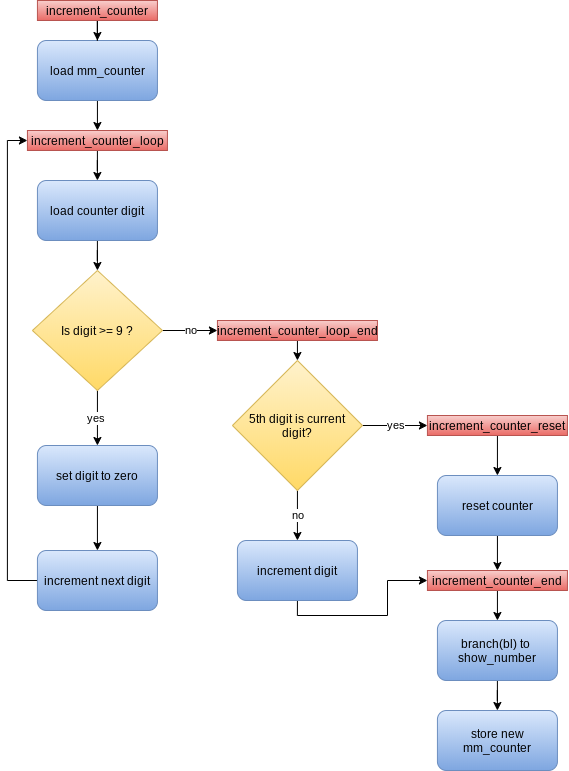

The diagram above was exported from draw.io. Its source (the exported page's mxGraphModel, read from the mxfile embedded in the PNG):
<mxGraphModel dx="1422" dy="860" grid="1" gridSize="10" guides="1" tooltips="1" connect="1" arrows="1" fold="1" page="1" pageScale="1" pageWidth="827" pageHeight="1169" math="0" shadow="0">
  <root>
    <mxCell id="0" />
    <mxCell id="1" parent="0" />
    <mxCell id="Wlml97Y0BPVGPOPLVci4-35" style="edgeStyle=orthogonalEdgeStyle;rounded=0;orthogonalLoop=1;jettySize=auto;html=1;exitX=0.5;exitY=1;exitDx=0;exitDy=0;entryX=0.5;entryY=0;entryDx=0;entryDy=0;" parent="1" source="Wlml97Y0BPVGPOPLVci4-31" target="Wlml97Y0BPVGPOPLVci4-33" edge="1">
      <mxGeometry relative="1" as="geometry" />
    </mxCell>
    <mxCell id="Wlml97Y0BPVGPOPLVci4-31" value="load mm_counter" style="rounded=1;whiteSpace=wrap;html=1;gradientColor=#7ea6e0;fillColor=#dae8fc;strokeColor=#6c8ebf;" parent="1" vertex="1">
      <mxGeometry x="49.93000000000001" y="60" width="120" height="60" as="geometry" />
    </mxCell>
    <mxCell id="Wlml97Y0BPVGPOPLVci4-34" style="edgeStyle=orthogonalEdgeStyle;rounded=0;orthogonalLoop=1;jettySize=auto;html=1;entryX=0.5;entryY=0;entryDx=0;entryDy=0;" parent="1" source="Wlml97Y0BPVGPOPLVci4-32" target="Wlml97Y0BPVGPOPLVci4-31" edge="1">
      <mxGeometry relative="1" as="geometry" />
    </mxCell>
    <mxCell id="Wlml97Y0BPVGPOPLVci4-32" value="increment_counter" style="text;html=1;strokeColor=#b85450;fillColor=#f8cecc;align=center;verticalAlign=middle;whiteSpace=wrap;rounded=0;gradientColor=#ea6b66;" parent="1" vertex="1">
      <mxGeometry x="49.93000000000001" y="20" width="120" height="20" as="geometry" />
    </mxCell>
    <mxCell id="Wlml97Y0BPVGPOPLVci4-38" style="edgeStyle=orthogonalEdgeStyle;rounded=0;orthogonalLoop=1;jettySize=auto;html=1;" parent="1" source="Wlml97Y0BPVGPOPLVci4-33" target="Wlml97Y0BPVGPOPLVci4-36" edge="1">
      <mxGeometry relative="1" as="geometry" />
    </mxCell>
    <mxCell id="Wlml97Y0BPVGPOPLVci4-33" value="increment_counter_loop" style="text;html=1;strokeColor=#b85450;fillColor=#f8cecc;align=center;verticalAlign=middle;whiteSpace=wrap;rounded=0;gradientColor=#ea6b66;" parent="1" vertex="1">
      <mxGeometry x="39.93000000000001" y="150" width="140" height="20" as="geometry" />
    </mxCell>
    <mxCell id="Wlml97Y0BPVGPOPLVci4-39" style="edgeStyle=orthogonalEdgeStyle;rounded=0;orthogonalLoop=1;jettySize=auto;html=1;entryX=0.5;entryY=0;entryDx=0;entryDy=0;" parent="1" source="Wlml97Y0BPVGPOPLVci4-36" target="Wlml97Y0BPVGPOPLVci4-37" edge="1">
      <mxGeometry relative="1" as="geometry" />
    </mxCell>
    <mxCell id="Wlml97Y0BPVGPOPLVci4-36" value="load counter digit" style="rounded=1;whiteSpace=wrap;html=1;gradientColor=#7ea6e0;fillColor=#dae8fc;strokeColor=#6c8ebf;" parent="1" vertex="1">
      <mxGeometry x="49.93000000000001" y="200" width="120" height="60" as="geometry" />
    </mxCell>
    <mxCell id="Wlml97Y0BPVGPOPLVci4-40" value="no" style="edgeStyle=orthogonalEdgeStyle;rounded=0;orthogonalLoop=1;jettySize=auto;html=1;exitX=1;exitY=0.5;exitDx=0;exitDy=0;entryX=0;entryY=0.5;entryDx=0;entryDy=0;" parent="1" source="Wlml97Y0BPVGPOPLVci4-37" target="Wlml97Y0BPVGPOPLVci4-41" edge="1">
      <mxGeometry relative="1" as="geometry">
        <mxPoint x="219.93" y="350" as="targetPoint" />
      </mxGeometry>
    </mxCell>
    <mxCell id="Wlml97Y0BPVGPOPLVci4-45" value="yes&amp;nbsp;" style="edgeStyle=orthogonalEdgeStyle;rounded=0;orthogonalLoop=1;jettySize=auto;html=1;entryX=0.5;entryY=0;entryDx=0;entryDy=0;" parent="1" source="Wlml97Y0BPVGPOPLVci4-37" target="Wlml97Y0BPVGPOPLVci4-46" edge="1">
      <mxGeometry relative="1" as="geometry">
        <mxPoint x="109.93" y="460" as="targetPoint" />
      </mxGeometry>
    </mxCell>
    <mxCell id="Wlml97Y0BPVGPOPLVci4-37" value="Is digit &amp;gt;= 9 ?" style="rhombus;whiteSpace=wrap;html=1;gradientColor=#ffd966;fillColor=#fff2cc;strokeColor=#d6b656;" parent="1" vertex="1">
      <mxGeometry x="44.93000000000001" y="290" width="130" height="120" as="geometry" />
    </mxCell>
    <mxCell id="Wlml97Y0BPVGPOPLVci4-54" style="edgeStyle=orthogonalEdgeStyle;rounded=0;orthogonalLoop=1;jettySize=auto;html=1;exitX=0.5;exitY=1;exitDx=0;exitDy=0;entryX=0.5;entryY=0;entryDx=0;entryDy=0;" parent="1" source="Wlml97Y0BPVGPOPLVci4-41" target="Wlml97Y0BPVGPOPLVci4-53" edge="1">
      <mxGeometry relative="1" as="geometry" />
    </mxCell>
    <mxCell id="Wlml97Y0BPVGPOPLVci4-41" value="increment_counter_loop_end" style="text;html=1;strokeColor=#b85450;fillColor=#f8cecc;align=center;verticalAlign=middle;whiteSpace=wrap;rounded=0;gradientColor=#ea6b66;" parent="1" vertex="1">
      <mxGeometry x="229.93" y="340" width="160" height="20" as="geometry" />
    </mxCell>
    <mxCell id="Wlml97Y0BPVGPOPLVci4-48" style="edgeStyle=orthogonalEdgeStyle;rounded=0;orthogonalLoop=1;jettySize=auto;html=1;entryX=0;entryY=0.5;entryDx=0;entryDy=0;" parent="1" source="Wlml97Y0BPVGPOPLVci4-44" target="Wlml97Y0BPVGPOPLVci4-33" edge="1">
      <mxGeometry relative="1" as="geometry">
        <Array as="points">
          <mxPoint x="19.930000000000007" y="600" />
          <mxPoint x="19.930000000000007" y="160" />
        </Array>
      </mxGeometry>
    </mxCell>
    <mxCell id="Wlml97Y0BPVGPOPLVci4-44" value="increment next digit" style="rounded=1;whiteSpace=wrap;html=1;gradientColor=#7ea6e0;fillColor=#dae8fc;strokeColor=#6c8ebf;" parent="1" vertex="1">
      <mxGeometry x="49.93000000000001" y="570" width="120" height="60" as="geometry" />
    </mxCell>
    <mxCell id="Wlml97Y0BPVGPOPLVci4-47" style="edgeStyle=orthogonalEdgeStyle;rounded=0;orthogonalLoop=1;jettySize=auto;html=1;entryX=0.5;entryY=0;entryDx=0;entryDy=0;" parent="1" source="Wlml97Y0BPVGPOPLVci4-46" target="Wlml97Y0BPVGPOPLVci4-44" edge="1">
      <mxGeometry relative="1" as="geometry" />
    </mxCell>
    <mxCell id="Wlml97Y0BPVGPOPLVci4-46" value="set digit to zero" style="rounded=1;whiteSpace=wrap;html=1;gradientColor=#7ea6e0;fillColor=#dae8fc;strokeColor=#6c8ebf;" parent="1" vertex="1">
      <mxGeometry x="49.93000000000001" y="465" width="120" height="60" as="geometry" />
    </mxCell>
    <mxCell id="Wlml97Y0BPVGPOPLVci4-52" style="edgeStyle=orthogonalEdgeStyle;rounded=0;orthogonalLoop=1;jettySize=auto;html=1;exitX=0.5;exitY=1;exitDx=0;exitDy=0;entryX=0;entryY=0.5;entryDx=0;entryDy=0;" parent="1" source="Wlml97Y0BPVGPOPLVci4-49" target="Wlml97Y0BPVGPOPLVci4-60" edge="1">
      <mxGeometry relative="1" as="geometry">
        <mxPoint x="309.93000000000006" y="650" as="targetPoint" />
        <Array as="points">
          <mxPoint x="310" y="635" />
          <mxPoint x="400" y="635" />
          <mxPoint x="400" y="600" />
        </Array>
      </mxGeometry>
    </mxCell>
    <mxCell id="Wlml97Y0BPVGPOPLVci4-49" value="increment digit" style="rounded=1;whiteSpace=wrap;html=1;gradientColor=#7ea6e0;fillColor=#dae8fc;strokeColor=#6c8ebf;" parent="1" vertex="1">
      <mxGeometry x="249.93" y="560" width="120" height="60" as="geometry" />
    </mxCell>
    <mxCell id="Wlml97Y0BPVGPOPLVci4-55" value="no" style="edgeStyle=orthogonalEdgeStyle;rounded=0;orthogonalLoop=1;jettySize=auto;html=1;exitX=0.5;exitY=1;exitDx=0;exitDy=0;entryX=0.5;entryY=0;entryDx=0;entryDy=0;" parent="1" source="Wlml97Y0BPVGPOPLVci4-53" target="Wlml97Y0BPVGPOPLVci4-49" edge="1">
      <mxGeometry relative="1" as="geometry" />
    </mxCell>
    <mxCell id="Wlml97Y0BPVGPOPLVci4-59" value="yes" style="edgeStyle=orthogonalEdgeStyle;rounded=0;orthogonalLoop=1;jettySize=auto;html=1;exitX=1;exitY=0.5;exitDx=0;exitDy=0;entryX=0;entryY=0.5;entryDx=0;entryDy=0;" parent="1" source="Wlml97Y0BPVGPOPLVci4-53" target="Wlml97Y0BPVGPOPLVci4-56" edge="1">
      <mxGeometry relative="1" as="geometry" />
    </mxCell>
    <mxCell id="Wlml97Y0BPVGPOPLVci4-53" value="5th digit is current digit?" style="rhombus;whiteSpace=wrap;html=1;gradientColor=#ffd966;fillColor=#fff2cc;strokeColor=#d6b656;" parent="1" vertex="1">
      <mxGeometry x="244.93" y="380" width="130" height="130" as="geometry" />
    </mxCell>
    <mxCell id="Wlml97Y0BPVGPOPLVci4-62" style="edgeStyle=orthogonalEdgeStyle;rounded=0;orthogonalLoop=1;jettySize=auto;html=1;entryX=0.5;entryY=0;entryDx=0;entryDy=0;" parent="1" source="Wlml97Y0BPVGPOPLVci4-56" target="Wlml97Y0BPVGPOPLVci4-61" edge="1">
      <mxGeometry relative="1" as="geometry" />
    </mxCell>
    <mxCell id="Wlml97Y0BPVGPOPLVci4-56" value="increment_counter_reset" style="text;html=1;strokeColor=#b85450;fillColor=#f8cecc;align=center;verticalAlign=middle;whiteSpace=wrap;rounded=0;gradientColor=#ea6b66;" parent="1" vertex="1">
      <mxGeometry x="439.93" y="435" width="140" height="20" as="geometry" />
    </mxCell>
    <mxCell id="Wlml97Y0BPVGPOPLVci4-66" style="edgeStyle=orthogonalEdgeStyle;rounded=0;orthogonalLoop=1;jettySize=auto;html=1;exitX=0.5;exitY=1;exitDx=0;exitDy=0;entryX=0.5;entryY=0;entryDx=0;entryDy=0;" parent="1" source="Wlml97Y0BPVGPOPLVci4-60" target="Wlml97Y0BPVGPOPLVci4-65" edge="1">
      <mxGeometry relative="1" as="geometry" />
    </mxCell>
    <mxCell id="Wlml97Y0BPVGPOPLVci4-60" value="increment_counter_end" style="text;html=1;strokeColor=#b85450;fillColor=#f8cecc;align=center;verticalAlign=middle;whiteSpace=wrap;rounded=0;gradientColor=#ea6b66;" parent="1" vertex="1">
      <mxGeometry x="439.93" y="590" width="140" height="20" as="geometry" />
    </mxCell>
    <mxCell id="Wlml97Y0BPVGPOPLVci4-63" style="edgeStyle=orthogonalEdgeStyle;rounded=0;orthogonalLoop=1;jettySize=auto;html=1;exitX=0.5;exitY=1;exitDx=0;exitDy=0;entryX=0.5;entryY=0;entryDx=0;entryDy=0;" parent="1" source="Wlml97Y0BPVGPOPLVci4-61" target="Wlml97Y0BPVGPOPLVci4-60" edge="1">
      <mxGeometry relative="1" as="geometry" />
    </mxCell>
    <mxCell id="Wlml97Y0BPVGPOPLVci4-61" value="reset counter" style="rounded=1;whiteSpace=wrap;html=1;gradientColor=#7ea6e0;fillColor=#dae8fc;strokeColor=#6c8ebf;" parent="1" vertex="1">
      <mxGeometry x="449.93" y="495" width="120" height="60" as="geometry" />
    </mxCell>
    <mxCell id="a9S-JFNCKDF6UovjJmex-2" value="" style="edgeStyle=orthogonalEdgeStyle;rounded=0;orthogonalLoop=1;jettySize=auto;html=1;" parent="1" source="Wlml97Y0BPVGPOPLVci4-65" target="a9S-JFNCKDF6UovjJmex-1" edge="1">
      <mxGeometry relative="1" as="geometry" />
    </mxCell>
    <mxCell id="Wlml97Y0BPVGPOPLVci4-65" value="branch(bl) to&amp;nbsp;&lt;br&gt;show_number" style="rounded=1;whiteSpace=wrap;html=1;gradientColor=#7ea6e0;fillColor=#dae8fc;strokeColor=#6c8ebf;" parent="1" vertex="1">
      <mxGeometry x="449.93" y="640" width="120" height="60" as="geometry" />
    </mxCell>
    <mxCell id="a9S-JFNCKDF6UovjJmex-1" value="store new mm_counter" style="rounded=1;whiteSpace=wrap;html=1;gradientColor=#7ea6e0;fillColor=#dae8fc;strokeColor=#6c8ebf;" parent="1" vertex="1">
      <mxGeometry x="449.93" y="730" width="120" height="60" as="geometry" />
    </mxCell>
  </root>
</mxGraphModel>